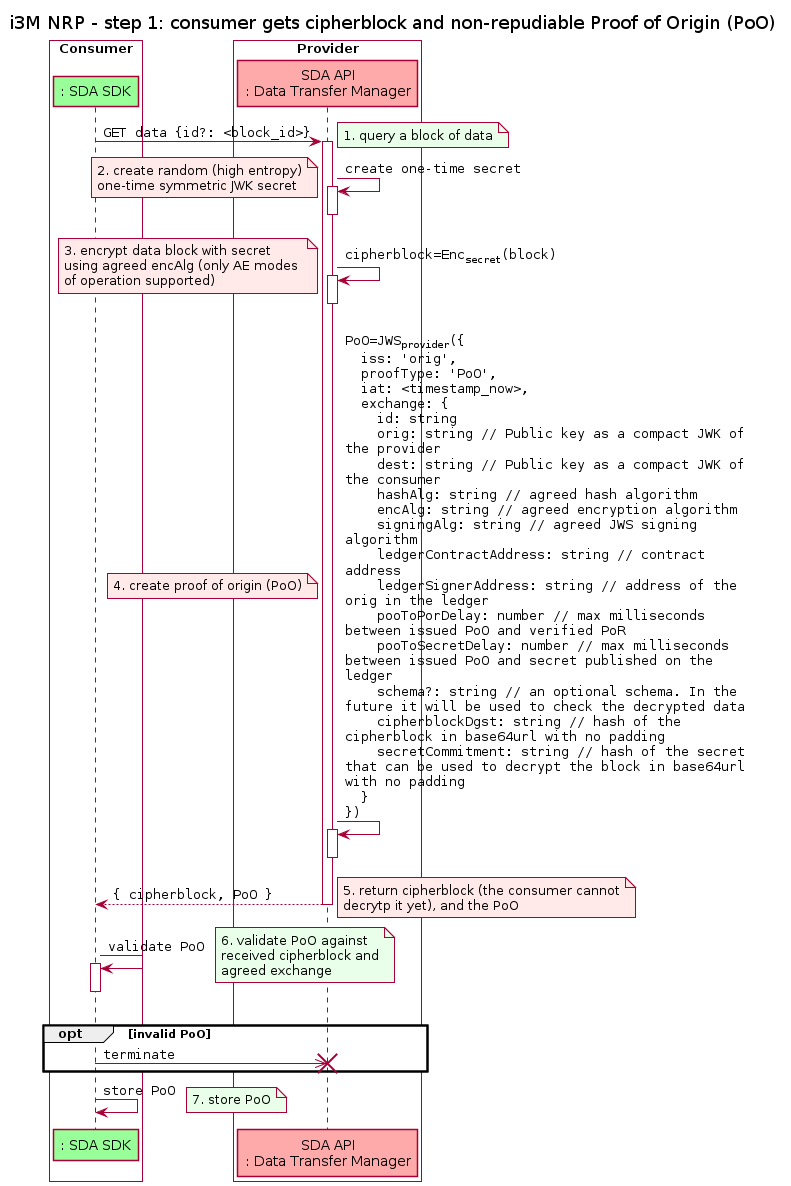

The diagram above was rendered by PlantUML. Its source (embedded in the PNG):
@startuml nrpStep1
skinparam shadowing false
skinparam DefaultFontName DejaVu Sans
skinparam DefaultMonospacedFontName DejaVu Sans Mono
skinparam ArrowFontName DejaVu Sans Mono
skinparam maxMessageSize 400

title "i3M NRP - step 1: consumer gets cipherblock and non-repudiable Proof of Origin (PoO)"

box "Consumer" #White
  participant ": SDA SDK" as C #99FF99
end box
box "Provider" #White
  participant "SDA API\n: Data Transfer Manager" as P #FFAAAA
end box

C->P++: GET data {id?: <block_id>}
note right #E9FFE9
  1. query a block of data
end note
  P->P++: create one-time secret
  P--
  note left #FFE9E9
    2. create random (high entropy)
    one-time symmetric JWK secret
  end note
  P->P++: cipherblock=Enc<sub>secret</sub>(block)
  P--
  note left #FFE9E9
    3. encrypt data block with secret
    using agreed encAlg (only AE modes 
    of operation supported)
  end note
  P->P++: PoO=JWS<sub>provider</sub>({\n  iss: 'orig',\n  proofType: 'PoO',\n  iat: <timestamp_now>,\n  exchange: {\n    id: string \n    orig: string // Public key as a compact JWK of the provider\n    dest: string // Public key as a compact JWK of the consumer\n    hashAlg: string // agreed hash algorithm \n    encAlg: string // agreed encryption algorithm\n    signingAlg: string // agreed JWS signing algorithm \n    ledgerContractAddress: string // contract address \n    ledgerSignerAddress: string // address of the orig in the ledger \n    pooToPorDelay: number // max milliseconds between issued PoO and verified PoR \n    pooToSecretDelay: number // max milliseconds between issued PoO and secret published on the ledger \n    schema?: string // an optional schema. In the future it will be used to check the decrypted data \n    cipherblockDgst: string // hash of the cipherblock in base64url with no padding \n    secretCommitment: string // hash of the secret that can be used to decrypt the block in base64url with no padding \n  }\n})
  note left #FFE9E9
    4. create proof of origin (PoO)
  end note
  P--
return { cipherblock, PoO }
note right #FFE9E9
  5. return cipherblock (the consumer cannot
  decrytp it yet), and the PoO
end note

C->C++: validate PoO
C--
note right #E9FFE9
  6. validate PoO against
  received cipherblock and
  agreed exchange
end note
opt invalid PoO
  C->>P !!: terminate
end
C->C: store PoO
note right #E9FFE9
  7. store PoO
end note
@enduml